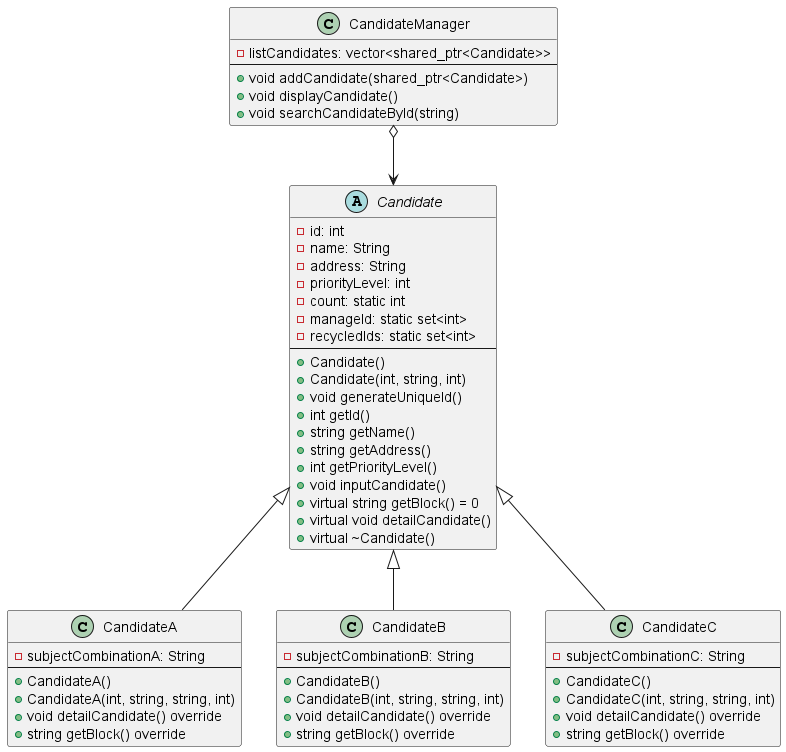

The diagram above was rendered by PlantUML. Its source (embedded in the PNG):
@startuml

abstract class Candidate {
    - id: int
    - name: String
    - address: String
    - priorityLevel: int
    - count: static int
    - manageId: static set<int>
    - recycledIds: static set<int>
    --
    + Candidate()
    + Candidate(int, string, int)
    + void generateUniqueId()
    + int getId()
    + string getName()
    + string getAddress()
    + int getPriorityLevel()
    + void inputCandidate()
    + virtual string getBlock() = 0
    + virtual void detailCandidate()
    + virtual ~Candidate()
}

class CandidateA {
    - subjectCombinationA: String
    --
    + CandidateA()
    + CandidateA(int, string, string, int)
    + void detailCandidate() override
    + string getBlock() override
}

class CandidateB {
    - subjectCombinationB: String
    --
    + CandidateB()
    + CandidateB(int, string, string, int)
    + void detailCandidate() override
    + string getBlock() override
}

class CandidateC {
    - subjectCombinationC: String
    --
    + CandidateC()
    + CandidateC(int, string, string, int)
    + void detailCandidate() override
    + string getBlock() override
}

class CandidateManager {
    - listCandidates: vector<shared_ptr<Candidate>>
    --
    + void addCandidate(shared_ptr<Candidate>)
    + void displayCandidate()
    + void searchCandidateById(string)
}

Candidate <|-- CandidateA
Candidate <|-- CandidateB
Candidate <|-- CandidateC
CandidateManager o--> Candidate

@enduml